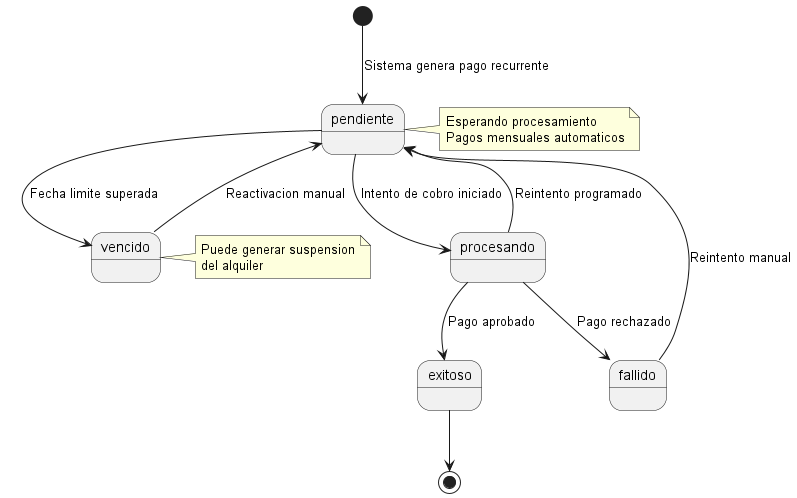

The diagram above was rendered by PlantUML. Its source (embedded in the PNG):
@startuml

[*] --> pendiente : Sistema genera pago recurrente

pendiente --> procesando : Intento de cobro iniciado
pendiente --> vencido : Fecha limite superada

procesando --> exitoso : Pago aprobado
procesando --> fallido : Pago rechazado
procesando --> pendiente : Reintento programado

fallido --> pendiente : Reintento manual
vencido --> pendiente : Reactivacion manual

exitoso --> [*]

note right of pendiente : Esperando procesamiento\nPagos mensuales automaticos
note right of vencido : Puede generar suspension\ndel alquiler

@enduml